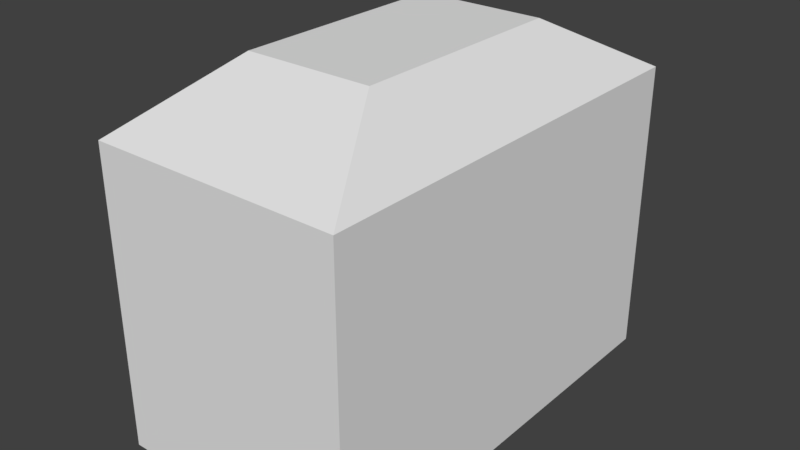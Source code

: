 # Source: binasdgf213.blend  (saved by Blender 2.79.0; exported with 4.5.12 LTS)
import bpy
from mathutils import Matrix  # noqa: F401  (used for matrix-valued properties, if any)

bpy.ops.wm.read_factory_settings(use_empty=True)
scene = bpy.context.scene
scene.name = 'Scene'

# ---- collections
col_collection_1 = bpy.data.collections.new('Collection 1'); scene.collection.children.link(col_collection_1)

# ---- materials (node trees are filled in below, after node groups)
mat_material = bpy.data.materials.new('Material')
mat_material.alpha_threshold = 0.0
mat_material.use_transparent_shadow = False
mat_material.roughness = 0.5
mat_material.line_color = (0.0, 0.0, 0.0, 1.0)
mat_material_001 = bpy.data.materials.new('Material.001')
mat_material_001.alpha_threshold = 0.0
mat_material_001.use_transparent_shadow = False
mat_material_001.roughness = 0.5

# ---- material node trees

# ---- world
world_world = bpy.data.worlds.new('World'); scene.world = world_world
world_world.color = (0.05088, 0.05088, 0.05088)
world_world.use_sun_shadow = False
world_world.sun_shadow_jitter_overblur = 0.0
world_world.cycles.sampling_method = 'MANUAL'

# ---- meshes
me_cube = bpy.data.meshes.new('Cube')
me_cube.from_pydata([(1.0, 3.201, 1.862), (1.0, 3.201, -1.0), (1.0, -1.0, 1.862), (1.0, -1.0, -1.0), (-1.409, 3.201, 1.862), (-1.409, 3.201, -1.0), (-1.409, -1.0, 1.862), (-1.409, -1.0, -1.0), (0.4094, 2.171, 2.428), (0.4094, 0.03009, 2.428), (-0.818, 2.171, 2.428), (-0.818, 0.03009, 2.428)], [], [(5, 1, 3, 7), (7, 6, 4, 5), (0, 4, 10, 8), (1, 0, 2, 3), (5, 4, 0, 1), (3, 2, 6, 7), (8, 10, 11, 9), (6, 2, 9, 11), (4, 6, 11, 10), (2, 0, 8, 9)])
_uv = me_cube.uv_layers.new(name='UVMap')
_uv.uv.foreach_set('vector', [0.0, 0.0, 0.0, 0.0, 0.0, 0.0, 0.0, 0.0, 0.9999, 0.0001001, 0.9999, 0.9999, 0.0001001, 0.9999, 9.984e-05, 0.0001, 0.6057, 1.777, -1.308, 1.777, -0.839, 0.9513, 0.1364, 0.9513, 0.9999, 9.998e-05, 0.9999, 0.9999, 0.0001, 0.9999, 9.998e-05, 9.998e-05, 0.9999, 0.0001001, 0.9999, 0.9999, 0.0001001, 0.9999, 9.984e-05, 0.0001, 0.9999, 9.998e-05, 0.9999, 0.9999, 0.0001, 0.9999, 9.998e-05, 9.998e-05, 2.308, 0.9513, 2.308, 1.814, 0.607, 1.814, 0.607, 0.9513, -1.308, 0.1243, 0.6057, 0.1243, 0.1364, 0.95, -0.839, 0.95, 2.03, 0.123, -1.308, 0.123, -0.4897, -0.4518, 1.212, -0.4518, -1.308, -1.028, 2.03, -1.028, 1.212, -0.4531, -0.4897, -0.4531])
me_cube.materials.append(mat_material)
me_cube.materials.append(mat_material_001)
me_cube.use_remesh_preserve_volume = False
me_cube.use_remesh_preserve_attributes = False
me_cube.use_mirror_vertex_groups = False
me_cube.update()

# ---- objects
ob_cube = bpy.data.objects.new('Cube', me_cube)

# ---- transforms, parenting, visibility, modifiers, constraints
ob_cube.location = (0.0, 0.0, 0.0)
ob_cube.lock_rotations_4d = False
ob_cube.empty_display_type = 'ARROWS'
ob_cube.lineart.crease_threshold = 0.0

# ---- collection membership
col_collection_1.objects.link(ob_cube)

# ---- scene / render settings (as saved in the file)
scene.frame_start = 1; scene.frame_end = 250; scene.frame_set(1)
scene.render.engine = 'BLENDER_EEVEE_NEXT'
scene.render.resolution_percentage = 50
scene.render.dither_intensity = 0.0
scene.cycles.use_denoising = False
scene.cycles.samples = 128
scene.cycles.sampling_pattern = 'TABULATED_SOBOL'
scene.cycles.use_adaptive_sampling = False
scene.cycles.use_light_tree = False
scene.cycles.blur_glossy = 0.0
scene.cycles.sample_clamp_indirect = 0.0
scene.view_settings.view_transform = 'Standard'
bpy.context.view_layer.update()

# ---- added for rendering (the .blend has no active camera and no usable light): camera, sun
cam_auto = bpy.data.cameras.new('AutoCamera')
cam_auto.lens = 50.0
cam_auto.sensor_width = 36.0
cam_auto.clip_end = 1000.0
ob_auto_camera = bpy.data.objects.new('AutoCamera', cam_auto)
scene.collection.objects.link(ob_auto_camera)
ob_auto_camera.location = (5.28514, -5.48675, 5.10551)
ob_auto_camera.rotation_euler = (1.09748, -7.21219e-08, 0.694738)
scene.camera = ob_auto_camera
light_auto_sun = bpy.data.lights.new('AutoSun', 'SUN')
light_auto_sun.energy = 3.0
light_auto_sun.angle = 0.0523599
ob_auto_sun = bpy.data.objects.new('AutoSun', light_auto_sun)
scene.collection.objects.link(ob_auto_sun)
ob_auto_sun.rotation_euler = (0.872665, 0.174533, 0.523599)
bpy.context.view_layer.update()
